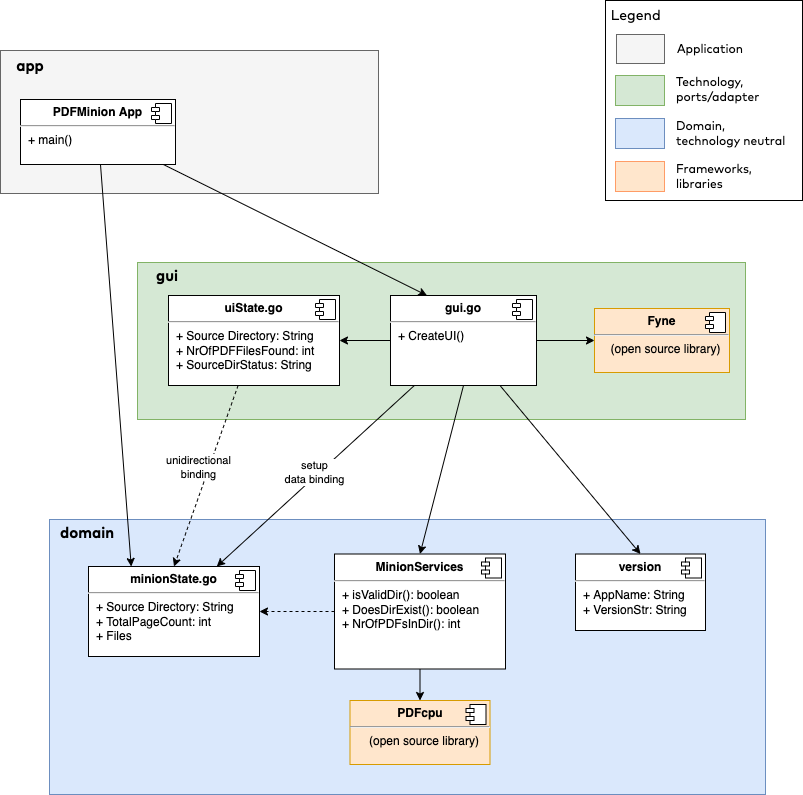

The diagram above was exported from draw.io. Its source (the exported page's mxGraphModel, read from the mxfile embedded in the PNG):
<mxGraphModel dx="5241" dy="3335" grid="1" gridSize="10" guides="1" tooltips="1" connect="1" arrows="1" fold="1" page="1" pageScale="1" pageWidth="827" pageHeight="1169" math="0" shadow="0">
  <root>
    <mxCell id="0" />
    <mxCell id="1" parent="0" />
    <mxCell id="ZZVOuqXIAy2xj-_vq_yj-28" value="" style="rounded=0;whiteSpace=wrap;html=1;fillColor=#f5f5f5;strokeColor=#666666;fontColor=#333333;" parent="1" vertex="1">
      <mxGeometry x="-3335" y="-1410" width="378" height="143" as="geometry" />
    </mxCell>
    <mxCell id="ZZVOuqXIAy2xj-_vq_yj-7" value="" style="rounded=0;whiteSpace=wrap;html=1;fillColor=#d5e8d4;strokeColor=#82b366;" parent="1" vertex="1">
      <mxGeometry x="-3198" y="-1198" width="608" height="157" as="geometry" />
    </mxCell>
    <mxCell id="ejfqYfUoCPUASj3YHC3I-16" value="" style="rounded=0;whiteSpace=wrap;html=1;fillColor=#dae8fc;strokeColor=#6c8ebf;" parent="1" vertex="1">
      <mxGeometry x="-3286" y="-941" width="716" height="275" as="geometry" />
    </mxCell>
    <mxCell id="ZZVOuqXIAy2xj-_vq_yj-1" value="&lt;p style=&quot;margin:0px;margin-top:6px;text-align:center;&quot;&gt;&lt;b&gt;minionState.go&lt;/b&gt;&lt;/p&gt;&lt;hr&gt;&lt;p style=&quot;margin:0px;margin-left:8px;&quot;&gt;+ Source Directory: String&lt;br&gt;&lt;/p&gt;&lt;p style=&quot;margin:0px;margin-left:8px;&quot;&gt;+ TotalPageCount: int&lt;/p&gt;&lt;p style=&quot;margin:0px;margin-left:8px;&quot;&gt;+ Files&lt;/p&gt;" style="align=left;overflow=fill;html=1;dropTarget=0;" parent="1" vertex="1">
      <mxGeometry x="-3247" y="-894" width="171" height="90" as="geometry" />
    </mxCell>
    <mxCell id="ZZVOuqXIAy2xj-_vq_yj-2" value="" style="shape=component;jettyWidth=8;jettyHeight=4;" parent="ZZVOuqXIAy2xj-_vq_yj-1" vertex="1">
      <mxGeometry x="1" width="20" height="20" relative="1" as="geometry">
        <mxPoint x="-24" y="4" as="offset" />
      </mxGeometry>
    </mxCell>
    <mxCell id="ZZVOuqXIAy2xj-_vq_yj-3" value="&lt;p style=&quot;margin:0px;margin-top:6px;text-align:center;&quot;&gt;&lt;b&gt;version&lt;/b&gt;&lt;/p&gt;&lt;hr&gt;&lt;p style=&quot;margin:0px;margin-left:8px;&quot;&gt;&lt;span style=&quot;background-color: initial;&quot;&gt;+ AppName: String&lt;/span&gt;&lt;br&gt;&lt;/p&gt;&lt;p style=&quot;margin:0px;margin-left:8px;&quot;&gt;&lt;span style=&quot;background-color: initial;&quot;&gt;+ VersionStr: String&lt;/span&gt;&lt;/p&gt;" style="align=left;overflow=fill;html=1;dropTarget=0;" parent="1" vertex="1">
      <mxGeometry x="-2760" y="-906.5" width="130" height="76.5" as="geometry" />
    </mxCell>
    <mxCell id="ZZVOuqXIAy2xj-_vq_yj-4" value="" style="shape=component;jettyWidth=8;jettyHeight=4;" parent="ZZVOuqXIAy2xj-_vq_yj-3" vertex="1">
      <mxGeometry x="1" width="20" height="20" relative="1" as="geometry">
        <mxPoint x="-24" y="4" as="offset" />
      </mxGeometry>
    </mxCell>
    <mxCell id="ZZVOuqXIAy2xj-_vq_yj-18" style="edgeStyle=none;orthogonalLoop=1;jettySize=auto;html=1;entryX=1;entryY=0.5;entryDx=0;entryDy=0;dashed=1;" parent="1" source="ZZVOuqXIAy2xj-_vq_yj-5" target="ZZVOuqXIAy2xj-_vq_yj-1" edge="1">
      <mxGeometry relative="1" as="geometry" />
    </mxCell>
    <mxCell id="ZZVOuqXIAy2xj-_vq_yj-24" style="edgeStyle=none;orthogonalLoop=1;jettySize=auto;html=1;" parent="1" source="ZZVOuqXIAy2xj-_vq_yj-5" target="ZZVOuqXIAy2xj-_vq_yj-22" edge="1">
      <mxGeometry relative="1" as="geometry" />
    </mxCell>
    <mxCell id="ZZVOuqXIAy2xj-_vq_yj-5" value="&lt;p style=&quot;margin:0px;margin-top:6px;text-align:center;&quot;&gt;&lt;b&gt;MinionServices&lt;/b&gt;&lt;/p&gt;&lt;hr&gt;&lt;p style=&quot;margin:0px;margin-left:8px;&quot;&gt;+ isValidDir(): boolean&lt;br&gt;&lt;/p&gt;&lt;p style=&quot;margin:0px;margin-left:8px;&quot;&gt;+ DoesDirExist(): boolean&lt;/p&gt;&lt;p style=&quot;margin:0px;margin-left:8px;&quot;&gt;+ NrOfPDFsInDir(): int&lt;/p&gt;&lt;p style=&quot;margin:0px;margin-left:8px;&quot;&gt;&lt;br&gt;&lt;/p&gt;" style="align=left;overflow=fill;html=1;dropTarget=0;" parent="1" vertex="1">
      <mxGeometry x="-3001" y="-906.5" width="171" height="115" as="geometry" />
    </mxCell>
    <mxCell id="ZZVOuqXIAy2xj-_vq_yj-6" value="" style="shape=component;jettyWidth=8;jettyHeight=4;" parent="ZZVOuqXIAy2xj-_vq_yj-5" vertex="1">
      <mxGeometry x="1" width="20" height="20" relative="1" as="geometry">
        <mxPoint x="-24" y="4" as="offset" />
      </mxGeometry>
    </mxCell>
    <mxCell id="ZZVOuqXIAy2xj-_vq_yj-16" style="edgeStyle=none;orthogonalLoop=1;jettySize=auto;html=1;entryX=0.5;entryY=0;entryDx=0;entryDy=0;dashed=1;" parent="1" source="ZZVOuqXIAy2xj-_vq_yj-8" target="ZZVOuqXIAy2xj-_vq_yj-1" edge="1">
      <mxGeometry relative="1" as="geometry" />
    </mxCell>
    <mxCell id="ZZVOuqXIAy2xj-_vq_yj-17" value="unidirectional&lt;br&gt;binding" style="edgeLabel;html=1;align=center;verticalAlign=middle;resizable=0;points=[];" parent="ZZVOuqXIAy2xj-_vq_yj-16" vertex="1" connectable="0">
      <mxGeometry x="0.2538" y="1" relative="1" as="geometry">
        <mxPoint x="-1" y="-32" as="offset" />
      </mxGeometry>
    </mxCell>
    <mxCell id="ZZVOuqXIAy2xj-_vq_yj-8" value="&lt;p style=&quot;margin: 0px ; margin-top: 6px ; text-align: center&quot;&gt;&lt;b&gt;uiState.go&lt;/b&gt;&lt;/p&gt;&lt;hr&gt;&lt;p style=&quot;margin: 0px ; margin-left: 8px&quot;&gt;+ Source Directory: String&lt;br&gt;&lt;/p&gt;&lt;p style=&quot;margin: 0px ; margin-left: 8px&quot;&gt;+ NrOfPDFFilesFound: int&lt;/p&gt;&lt;p style=&quot;margin: 0px ; margin-left: 8px&quot;&gt;+ SourceDirStatus: String&lt;/p&gt;" style="align=left;overflow=fill;html=1;dropTarget=0;" parent="1" vertex="1">
      <mxGeometry x="-3167" y="-1165" width="171" height="90" as="geometry" />
    </mxCell>
    <mxCell id="ZZVOuqXIAy2xj-_vq_yj-9" value="" style="shape=component;jettyWidth=8;jettyHeight=4;" parent="ZZVOuqXIAy2xj-_vq_yj-8" vertex="1">
      <mxGeometry x="1" width="20" height="20" relative="1" as="geometry">
        <mxPoint x="-24" y="4" as="offset" />
      </mxGeometry>
    </mxCell>
    <mxCell id="ZZVOuqXIAy2xj-_vq_yj-14" style="edgeStyle=none;orthogonalLoop=1;jettySize=auto;html=1;" parent="1" source="ZZVOuqXIAy2xj-_vq_yj-10" target="ZZVOuqXIAy2xj-_vq_yj-8" edge="1">
      <mxGeometry relative="1" as="geometry" />
    </mxCell>
    <mxCell id="ZZVOuqXIAy2xj-_vq_yj-19" style="edgeStyle=none;orthogonalLoop=1;jettySize=auto;html=1;entryX=0.5;entryY=0;entryDx=0;entryDy=0;exitX=0.75;exitY=1;exitDx=0;exitDy=0;" parent="1" source="ZZVOuqXIAy2xj-_vq_yj-10" target="ZZVOuqXIAy2xj-_vq_yj-3" edge="1">
      <mxGeometry relative="1" as="geometry" />
    </mxCell>
    <mxCell id="ZZVOuqXIAy2xj-_vq_yj-20" style="edgeStyle=none;orthogonalLoop=1;jettySize=auto;html=1;entryX=0.75;entryY=0;entryDx=0;entryDy=0;" parent="1" source="ZZVOuqXIAy2xj-_vq_yj-10" target="ZZVOuqXIAy2xj-_vq_yj-1" edge="1">
      <mxGeometry relative="1" as="geometry" />
    </mxCell>
    <mxCell id="ZZVOuqXIAy2xj-_vq_yj-21" value="setup&lt;br&gt;data binding" style="edgeLabel;html=1;align=center;verticalAlign=middle;resizable=0;points=[];" parent="ZZVOuqXIAy2xj-_vq_yj-20" vertex="1" connectable="0">
      <mxGeometry x="0.2034" y="3" relative="1" as="geometry">
        <mxPoint x="16" y="-24" as="offset" />
      </mxGeometry>
    </mxCell>
    <mxCell id="ZZVOuqXIAy2xj-_vq_yj-27" style="edgeStyle=none;orthogonalLoop=1;jettySize=auto;html=1;entryX=0;entryY=0.5;entryDx=0;entryDy=0;" parent="1" source="ZZVOuqXIAy2xj-_vq_yj-10" target="ZZVOuqXIAy2xj-_vq_yj-25" edge="1">
      <mxGeometry relative="1" as="geometry" />
    </mxCell>
    <mxCell id="ZZVOuqXIAy2xj-_vq_yj-10" value="&lt;p style=&quot;margin: 0px ; margin-top: 6px ; text-align: center&quot;&gt;&lt;b&gt;gui.go&lt;/b&gt;&lt;/p&gt;&lt;hr&gt;&lt;p style=&quot;margin: 0px ; margin-left: 8px&quot;&gt;+ CreateUI()&lt;/p&gt;" style="align=left;overflow=fill;html=1;dropTarget=0;" parent="1" vertex="1">
      <mxGeometry x="-2945" y="-1165" width="146" height="90" as="geometry" />
    </mxCell>
    <mxCell id="ZZVOuqXIAy2xj-_vq_yj-11" value="" style="shape=component;jettyWidth=8;jettyHeight=4;" parent="ZZVOuqXIAy2xj-_vq_yj-10" vertex="1">
      <mxGeometry x="1" width="20" height="20" relative="1" as="geometry">
        <mxPoint x="-24" y="4" as="offset" />
      </mxGeometry>
    </mxCell>
    <mxCell id="ZZVOuqXIAy2xj-_vq_yj-15" style="orthogonalLoop=1;jettySize=auto;html=1;entryX=0.5;entryY=0;entryDx=0;entryDy=0;exitX=0.5;exitY=1;exitDx=0;exitDy=0;" parent="1" source="ZZVOuqXIAy2xj-_vq_yj-10" target="ZZVOuqXIAy2xj-_vq_yj-5" edge="1">
      <mxGeometry relative="1" as="geometry">
        <mxPoint x="-2644.5" y="-1120" as="sourcePoint" />
        <mxPoint x="-2691.75" y="-879" as="targetPoint" />
      </mxGeometry>
    </mxCell>
    <mxCell id="ZZVOuqXIAy2xj-_vq_yj-22" value="&lt;p style=&quot;margin:0px;margin-top:6px;text-align:center;&quot;&gt;&lt;b&gt;PDFcpu&lt;/b&gt;&lt;/p&gt;&lt;hr&gt;&lt;p style=&quot;text-align: center; margin: 0px 0px 0px 8px;&quot;&gt;(open source library)&lt;/p&gt;" style="align=left;overflow=fill;html=1;dropTarget=0;fillColor=#ffe6cc;strokeColor=#d79b00;" parent="1" vertex="1">
      <mxGeometry x="-2985.5" y="-760" width="140" height="64" as="geometry" />
    </mxCell>
    <mxCell id="ZZVOuqXIAy2xj-_vq_yj-23" value="" style="shape=component;jettyWidth=8;jettyHeight=4;" parent="ZZVOuqXIAy2xj-_vq_yj-22" vertex="1">
      <mxGeometry x="1" width="20" height="20" relative="1" as="geometry">
        <mxPoint x="-24" y="4" as="offset" />
      </mxGeometry>
    </mxCell>
    <mxCell id="ZZVOuqXIAy2xj-_vq_yj-25" value="&lt;p style=&quot;margin:0px;margin-top:6px;text-align:center;&quot;&gt;&lt;b&gt;Fyne&lt;/b&gt;&lt;/p&gt;&lt;hr&gt;&lt;p style=&quot;text-align: center; margin: 0px 0px 0px 8px;&quot;&gt;(open source library)&lt;/p&gt;" style="align=left;overflow=fill;html=1;dropTarget=0;fillColor=#ffe6cc;strokeColor=#d79b00;" parent="1" vertex="1">
      <mxGeometry x="-2741" y="-1152" width="135" height="64" as="geometry" />
    </mxCell>
    <mxCell id="ZZVOuqXIAy2xj-_vq_yj-26" value="" style="shape=component;jettyWidth=8;jettyHeight=4;" parent="ZZVOuqXIAy2xj-_vq_yj-25" vertex="1">
      <mxGeometry x="1" width="20" height="20" relative="1" as="geometry">
        <mxPoint x="-24" y="4" as="offset" />
      </mxGeometry>
    </mxCell>
    <mxCell id="ZZVOuqXIAy2xj-_vq_yj-31" style="edgeStyle=none;orthogonalLoop=1;jettySize=auto;html=1;entryX=0.25;entryY=0;entryDx=0;entryDy=0;" parent="1" source="ZZVOuqXIAy2xj-_vq_yj-29" target="ZZVOuqXIAy2xj-_vq_yj-10" edge="1">
      <mxGeometry relative="1" as="geometry" />
    </mxCell>
    <mxCell id="ZZVOuqXIAy2xj-_vq_yj-32" style="edgeStyle=none;orthogonalLoop=1;jettySize=auto;html=1;entryX=0.25;entryY=0;entryDx=0;entryDy=0;" parent="1" source="ZZVOuqXIAy2xj-_vq_yj-29" target="ZZVOuqXIAy2xj-_vq_yj-1" edge="1">
      <mxGeometry relative="1" as="geometry" />
    </mxCell>
    <mxCell id="ZZVOuqXIAy2xj-_vq_yj-29" value="&lt;p style=&quot;margin:0px;margin-top:6px;text-align:center;&quot;&gt;&lt;b&gt;PDFMinion App&lt;/b&gt;&lt;/p&gt;&lt;hr&gt;&lt;p style=&quot;margin:0px;margin-left:8px;&quot;&gt;+ main()&lt;/p&gt;" style="align=left;overflow=fill;html=1;dropTarget=0;" parent="1" vertex="1">
      <mxGeometry x="-3315" y="-1361" width="155" height="65" as="geometry" />
    </mxCell>
    <mxCell id="ZZVOuqXIAy2xj-_vq_yj-30" value="" style="shape=component;jettyWidth=8;jettyHeight=4;" parent="ZZVOuqXIAy2xj-_vq_yj-29" vertex="1">
      <mxGeometry x="1" width="20" height="20" relative="1" as="geometry">
        <mxPoint x="-24" y="4" as="offset" />
      </mxGeometry>
    </mxCell>
    <mxCell id="evWd1wuQzAyd3Z2smSAS-1" value="gui" style="text;html=1;strokeColor=none;fillColor=none;align=center;verticalAlign=middle;whiteSpace=wrap;rounded=0;fontSize=15;fontStyle=1;fontFamily=Mark Pro;" parent="1" vertex="1">
      <mxGeometry x="-3198" y="-1200" width="60" height="30" as="geometry" />
    </mxCell>
    <mxCell id="evWd1wuQzAyd3Z2smSAS-2" value="domain" style="text;html=1;strokeColor=none;fillColor=none;align=center;verticalAlign=middle;whiteSpace=wrap;rounded=0;fontSize=15;fontStyle=1;fontFamily=Mark Pro;" parent="1" vertex="1">
      <mxGeometry x="-3278" y="-943" width="60" height="30" as="geometry" />
    </mxCell>
    <mxCell id="evWd1wuQzAyd3Z2smSAS-13" value="app" style="text;html=1;strokeColor=none;fillColor=none;align=center;verticalAlign=middle;whiteSpace=wrap;rounded=0;fontSize=15;fontStyle=1;fontFamily=Mark Pro;" parent="1" vertex="1">
      <mxGeometry x="-3335" y="-1410" width="60" height="30" as="geometry" />
    </mxCell>
    <mxCell id="nKllq2nBcktWcJ9OZxkp-1" value="" style="group" vertex="1" connectable="0" parent="1">
      <mxGeometry x="-2730" y="-1460" width="197" height="200" as="geometry" />
    </mxCell>
    <mxCell id="evWd1wuQzAyd3Z2smSAS-6" value="&amp;nbsp;Legend" style="rounded=0;whiteSpace=wrap;html=1;fontFamily=Mark Pro;fontSize=14;verticalAlign=top;align=left;" parent="nKllq2nBcktWcJ9OZxkp-1" vertex="1">
      <mxGeometry width="197" height="200" as="geometry" />
    </mxCell>
    <mxCell id="evWd1wuQzAyd3Z2smSAS-3" value="" style="rounded=0;whiteSpace=wrap;html=1;fillColor=#dae8fc;strokeColor=#6c8ebf;" parent="nKllq2nBcktWcJ9OZxkp-1" vertex="1">
      <mxGeometry x="10" y="118" width="49" height="30" as="geometry" />
    </mxCell>
    <mxCell id="evWd1wuQzAyd3Z2smSAS-4" value="" style="rounded=0;whiteSpace=wrap;html=1;fillColor=#d5e8d4;strokeColor=#82b366;" parent="nKllq2nBcktWcJ9OZxkp-1" vertex="1">
      <mxGeometry x="10" y="75" width="49" height="30" as="geometry" />
    </mxCell>
    <mxCell id="evWd1wuQzAyd3Z2smSAS-5" value="" style="rounded=0;whiteSpace=wrap;html=1;fillColor=#f5f5f5;strokeColor=#666666;fontColor=#333333;" parent="nKllq2nBcktWcJ9OZxkp-1" vertex="1">
      <mxGeometry x="11" y="34" width="48" height="29" as="geometry" />
    </mxCell>
    <mxCell id="evWd1wuQzAyd3Z2smSAS-7" value="" style="rounded=0;whiteSpace=wrap;html=1;fillColor=#FFE6CC;strokeColor=#FF9C66;" parent="nKllq2nBcktWcJ9OZxkp-1" vertex="1">
      <mxGeometry x="10" y="161" width="49" height="30" as="geometry" />
    </mxCell>
    <mxCell id="evWd1wuQzAyd3Z2smSAS-8" value="Application" style="text;html=1;strokeColor=none;fillColor=none;align=center;verticalAlign=middle;whiteSpace=wrap;rounded=0;fontFamily=Mark Pro;fontSize=12;" parent="nKllq2nBcktWcJ9OZxkp-1" vertex="1">
      <mxGeometry x="75" y="34" width="60" height="30" as="geometry" />
    </mxCell>
    <mxCell id="evWd1wuQzAyd3Z2smSAS-9" value="Technology,&lt;br&gt;ports/adapter" style="text;html=1;strokeColor=none;fillColor=none;align=left;verticalAlign=middle;whiteSpace=wrap;rounded=0;fontFamily=Mark Pro;fontSize=12;" parent="nKllq2nBcktWcJ9OZxkp-1" vertex="1">
      <mxGeometry x="69" y="73.5" width="60" height="30" as="geometry" />
    </mxCell>
    <mxCell id="evWd1wuQzAyd3Z2smSAS-11" value="Domain,&lt;br&gt;technology neutral" style="text;html=1;strokeColor=none;fillColor=none;align=left;verticalAlign=middle;whiteSpace=wrap;rounded=0;fontFamily=Mark Pro;fontSize=12;" parent="nKllq2nBcktWcJ9OZxkp-1" vertex="1">
      <mxGeometry x="69" y="118" width="121" height="30" as="geometry" />
    </mxCell>
    <mxCell id="evWd1wuQzAyd3Z2smSAS-12" value="Frameworks, libraries" style="text;html=1;strokeColor=none;fillColor=none;align=left;verticalAlign=middle;whiteSpace=wrap;rounded=0;fontFamily=Mark Pro;fontSize=12;" parent="nKllq2nBcktWcJ9OZxkp-1" vertex="1">
      <mxGeometry x="69" y="161" width="121" height="30" as="geometry" />
    </mxCell>
  </root>
</mxGraphModel>